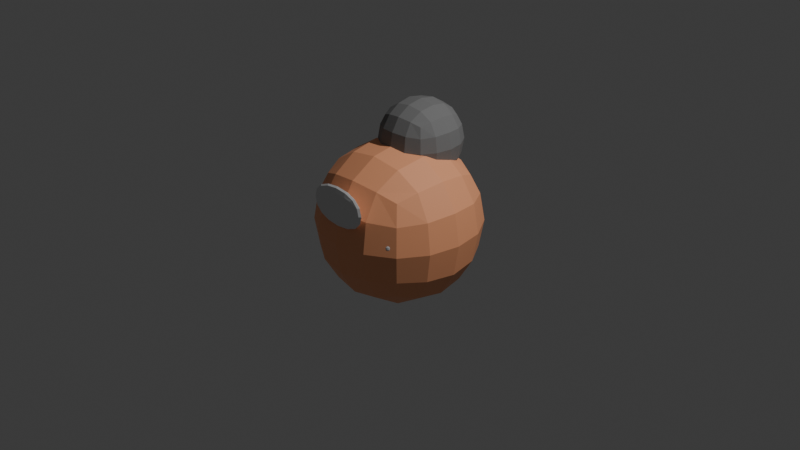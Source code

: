 # Source: model.blend  (saved by Blender 5.1.29; exported with 4.5.12 LTS)
import bpy
from mathutils import Matrix  # noqa: F401  (used for matrix-valued properties, if any)

bpy.ops.wm.read_factory_settings(use_empty=True)
scene = bpy.context.scene
scene.name = 'Scene'

# ---- collections
col_collection = bpy.data.collections.new('Collection'); scene.collection.children.link(col_collection)

# ---- materials (node trees are filled in below, after node groups)
mat_cube_001_material = bpy.data.materials.new('Cube.001_material')
mat_material = bpy.data.materials.new('Material')
mat_material.alpha_threshold = 0.0
mat_material.use_backface_culling_lightprobe_volume = False
mat_material.roughness = 0.5
mat_material.line_color = (0.0, 0.0, 0.0, 1.0)
mat_cube_002_material = bpy.data.materials.new('Cube.002_material')
mat_cube_003_material = bpy.data.materials.new('Cube.003_material')

# ---- material node trees
mat_cube_001_material.use_nodes = True; mat_cube_001_material.node_tree.nodes.clear()
_N = mat_cube_001_material.node_tree.nodes; _L = mat_cube_001_material.node_tree.links
n0 = _N.new('ShaderNodeBsdfPrincipled'); n0.name = 'Principled BSDF'; n0.location = (-200, 100)
n0.inputs[0].default_value = (1.0, 0.42, 0.21, 1.0)
n0.inputs[2].default_value = 0.65
n1 = _N.new('ShaderNodeOutputMaterial'); n1.name = 'Material Output'; n1.location = (200, 100)
_L.new(n0.outputs[0], n1.inputs[0])
n1.is_active_output = True
mat_material.use_nodes = True; mat_material.node_tree.nodes.clear()
_N = mat_material.node_tree.nodes; _L = mat_material.node_tree.links
n0 = _N.new('ShaderNodeOutputMaterial'); n0.name = 'Material Output'; n0.location = (200, 100)
n1 = _N.new('ShaderNodeBsdfPrincipled'); n1.name = 'Principled BSDF'; n1.location = (-200, 100)
n1.inputs[0].default_value = (1.0, 0.42, 0.21, 1.0)
n1.inputs[2].default_value = 0.65
_L.new(n1.outputs[0], n0.inputs[0])
n0.is_active_output = True
mat_cube_002_material.use_nodes = True; mat_cube_002_material.node_tree.nodes.clear()
_N = mat_cube_002_material.node_tree.nodes; _L = mat_cube_002_material.node_tree.links
n0 = _N.new('ShaderNodeBsdfPrincipled'); n0.name = 'Principled BSDF'; n0.location = (-200, 100)
n0.inputs[0].default_value = (0.2, 0.2, 0.2, 1.0)
n0.inputs[2].default_value = 0.8
n1 = _N.new('ShaderNodeOutputMaterial'); n1.name = 'Material Output'; n1.location = (200, 100)
_L.new(n0.outputs[0], n1.inputs[0])
n1.is_active_output = True
mat_cube_003_material.use_nodes = True; mat_cube_003_material.node_tree.nodes.clear()
_N = mat_cube_003_material.node_tree.nodes; _L = mat_cube_003_material.node_tree.links
n0 = _N.new('ShaderNodeBsdfPrincipled'); n0.name = 'Principled BSDF'; n0.location = (-200, 100)
n0.inputs[0].default_value = (0.2, 0.2, 0.2, 1.0)
n0.inputs[2].default_value = 0.8
n1 = _N.new('ShaderNodeOutputMaterial'); n1.name = 'Material Output'; n1.location = (200, 100)
_L.new(n0.outputs[0], n1.inputs[0])
n1.is_active_output = True

# ---- world
world_world = bpy.data.worlds.new('World'); scene.world = world_world
world_world.use_nodes = True; world_world.node_tree.nodes.clear()
_N = world_world.node_tree.nodes; _L = world_world.node_tree.links
n0 = _N.new('ShaderNodeOutputWorld'); n0.name = 'World Output'; n0.location = (200, 100)
n1 = _N.new('ShaderNodeBackground'); n1.name = 'Background'; n1.location = (-200, 100)
n1.inputs[0].default_value = (0.05088, 0.05088, 0.05088, 1.0)
_L.new(n1.outputs[0], n0.inputs[0])
n0.is_active_output = True
world_world.color = (0.05088, 0.05088, 0.05088)
world_world.sun_shadow_jitter_overblur = 0.0

# ---- cameras
cam_camera = bpy.data.cameras.new('Camera')
cam_camera.clip_end = 100.0
cam_camera.ortho_scale = 7.314

# ---- lights
light_light = bpy.data.lights.new('Light', 'POINT')
light_light.energy = 1000.0
light_light.shadow_soft_size = 0.1

# ---- meshes
me_cube_001 = bpy.data.meshes.new('Cube.001')
me_cube_001.from_pydata([(-0.65, -0.65, -0.65), (-0.65, -0.65, 0.65), (-0.65, 0.65, -0.65), (-0.65, 0.65, 0.65), (0.65, -0.65, -0.65), (0.65, -0.65, 0.65), (0.65, 0.65, -0.65), (0.65, 0.65, 0.65), (1.0, 1.0, 1.0), (1.0, 1.0, -1.0), (1.0, -1.0, 1.0), (1.0, -1.0, -1.0), (-1.0, 1.0, 1.0), (-1.0, 1.0, -1.0), (-1.0, -1.0, 1.0), (-1.0, -1.0, -1.0), (-0.5, -0.1931, 0.2932), (-0.5, -0.2068, 1.293), (-0.5, 0.8068, 0.3069), (-0.5, 0.7931, 1.307), (0.5, -0.1931, 0.2932), (0.5, -0.2068, 1.293), (0.5, 0.8068, 0.3069), (0.5, 0.7931, 1.307), (-0.175, -0.025, 0.375), (-0.175, -0.025, 0.725), (-0.175, 0.325, 0.375), (-0.175, 0.325, 0.725), (0.175, -0.025, 0.375), (0.175, -0.025, 0.725), (0.175, 0.325, 0.375), (0.175, 0.325, 0.725), (-0.175, -0.025, 0.375), (-0.175, -0.025, 0.725), (-0.175, 0.325, 0.375), (-0.175, 0.325, 0.725), (0.175, -0.025, 0.375), (0.175, -0.025, 0.725), (0.175, 0.325, 0.375), (0.175, 0.325, 0.725), (-0.4, -0.85, 0.15), (-0.4, -0.85, 0.65), (-0.4, -0.75, 0.15), (-0.4, -0.75, 0.65), (0.4, -0.85, 0.15), (0.4, -0.85, 0.65), (0.4, -0.75, 0.15), (0.4, -0.75, 0.65), (0.5, -0.5384, 0.02167), (0.5, -0.5417, 0.1416), (0.5117, -0.5395, 0.02164), (0.5117, -0.5428, 0.1416), (0.523, -0.5429, 0.02154), (0.523, -0.5462, 0.1415), (0.5333, -0.5485, 0.02139), (0.5333, -0.5518, 0.1413), (0.5424, -0.5559, 0.02119), (0.5424, -0.5592, 0.1411), (0.5499, -0.565, 0.02094), (0.5499, -0.5683, 0.1409), (0.5554, -0.5754, 0.02065), (0.5554, -0.5787, 0.1406), (0.5588, -0.5867, 0.02034), (0.5588, -0.5899, 0.1403), (0.56, -0.5984, 0.02002), (0.56, -0.6016, 0.14), (0.5588, -0.6101, 0.0197), (0.5588, -0.6133, 0.1397), (0.5554, -0.6213, 0.01939), (0.5554, -0.6246, 0.1393), (0.5499, -0.6317, 0.01911), (0.5499, -0.635, 0.1391), (0.5424, -0.6408, 0.01886), (0.5424, -0.6441, 0.1388), (0.5333, -0.6482, 0.01866), (0.5333, -0.6515, 0.1386), (0.523, -0.6538, 0.0185), (0.523, -0.6571, 0.1385), (0.5117, -0.6572, 0.01841), (0.5117, -0.6605, 0.1384), (0.5, -0.6583, 0.01838), (0.5, -0.6616, 0.1383), (0.4883, -0.6572, 0.01841), (0.4883, -0.6605, 0.1384), (0.477, -0.6538, 0.0185), (0.477, -0.6571, 0.1385), (0.4667, -0.6482, 0.01866), (0.4667, -0.6515, 0.1386), (0.4576, -0.6408, 0.01886), (0.4576, -0.6441, 0.1388), (0.4501, -0.6317, 0.01911), (0.4501, -0.635, 0.1391), (0.4446, -0.6213, 0.01939), (0.4446, -0.6246, 0.1393), (0.4412, -0.6101, 0.0197), (0.4412, -0.6133, 0.1397), (0.44, -0.5984, 0.02002), (0.44, -0.6016, 0.14), (0.4412, -0.5867, 0.02034), (0.4412, -0.5899, 0.1403), (0.4446, -0.5754, 0.02065), (0.4446, -0.5787, 0.1406), (0.4501, -0.565, 0.02094), (0.4501, -0.5683, 0.1409), (0.4576, -0.5559, 0.02119), (0.4576, -0.5592, 0.1411), (0.4667, -0.5485, 0.02139), (0.4667, -0.5518, 0.1413), (0.477, -0.5429, 0.02154), (0.477, -0.5462, 0.1415), (0.4883, -0.5395, 0.02164), (0.4883, -0.5428, 0.1416), (-0.3, 0.2, 0.45), (-0.3, 0.2, 1.05), (-0.3, 0.8, 0.45), (-0.3, 0.8, 1.05), (0.3, 0.2, 0.45), (0.3, 0.2, 1.05), (0.3, 0.8, 0.45), (0.3, 0.8, 1.05)], [], [(0, 1, 3, 2), (2, 3, 7, 6), (6, 7, 5, 4), (4, 5, 1, 0), (2, 6, 4, 0), (7, 3, 1, 5), (8, 12, 14, 10), (11, 10, 14, 15), (15, 14, 12, 13), (13, 9, 11, 15), (9, 8, 10, 11), (13, 12, 8, 9), (16, 17, 19, 18), (18, 19, 23, 22), (22, 23, 21, 20), (20, 21, 17, 16), (18, 22, 20, 16), (23, 19, 17, 21), (24, 25, 27, 26), (26, 27, 31, 30), (30, 31, 29, 28), (28, 29, 25, 24), (26, 30, 28, 24), (31, 27, 25, 29), (32, 33, 35, 34), (34, 35, 39, 38), (38, 39, 37, 36), (36, 37, 33, 32), (34, 38, 36, 32), (39, 35, 33, 37), (40, 41, 43, 42), (42, 43, 47, 46), (46, 47, 45, 44), (44, 45, 41, 40), (42, 46, 44, 40), (47, 43, 41, 45), (48, 49, 51, 50), (50, 51, 53, 52), (52, 53, 55, 54), (54, 55, 57, 56), (56, 57, 59, 58), (58, 59, 61, 60), (60, 61, 63, 62), (62, 63, 65, 64), (64, 65, 67, 66), (66, 67, 69, 68), (68, 69, 71, 70), (70, 71, 73, 72), (72, 73, 75, 74), (74, 75, 77, 76), (76, 77, 79, 78), (78, 79, 81, 80), (80, 81, 83, 82), (82, 83, 85, 84), (84, 85, 87, 86), (86, 87, 89, 88), (88, 89, 91, 90), (90, 91, 93, 92), (92, 93, 95, 94), (94, 95, 97, 96), (96, 97, 99, 98), (98, 99, 101, 100), (100, 101, 103, 102), (102, 103, 105, 104), (104, 105, 107, 106), (106, 107, 109, 108), (51, 49, 111, 109, 107, 105, 103, 101, 99, 97, 95, 93, 91, 89, 87, 85, 83, 81, 79, 77, 75, 73, 71, 69, 67, 65, 63, 61, 59, 57, 55, 53), (108, 109, 111, 110), (110, 111, 49, 48), (48, 50, 52, 54, 56, 58, 60, 62, 64, 66, 68, 70, 72, 74, 76, 78, 80, 82, 84, 86, 88, 90, 92, 94, 96, 98, 100, 102, 104, 106, 108, 110), (112, 113, 115, 114), (114, 115, 119, 118), (118, 119, 117, 116), (116, 117, 113, 112), (114, 118, 116, 112), (119, 115, 113, 117)])
me_cube_001.polygons.foreach_set('material_index', [0, 0, 0, 0, 0, 0, 1, 1, 1, 1, 1, 1, 2, 2, 2, 2, 2, 2, 3, 3, 3, 3, 3, 3, 4, 4, 4, 4, 4, 4, 4, 4, 4, 4, 4, 4, 4, 4, 4, 4, 4, 4, 4, 4, 4, 4, 4, 4, 4, 4, 4, 4, 4, 4, 4, 4, 4, 4, 4, 4, 4, 4, 4, 4, 4, 4, 4, 4, 4, 4, 4, 4, 4, 4, 4, 4])
_uv = me_cube_001.uv_layers.new(name='UVMap')
_uv.uv.foreach_set('vector', [0.1857, 0.7572, 2.442e-09, 0.7572, 1.646e-08, 0.5715, 0.1857, 0.5715, 0.9286, 0.7572, 0.7429, 0.7572, 0.7429, 0.5715, 0.9286, 0.5715, 0.3714, 0.7572, 0.1857, 0.7572, 0.1857, 0.5715, 0.3714, 0.5715, 0.1857, 0.9429, 5.451e-09, 0.9429, 1.947e-08, 0.7572, 0.1857, 0.7572, 0.7429, 0.5715, 0.7429, 0.7572, 0.5572, 0.7572, 0.5572, 0.5715, 0.3714, 0.7572, 0.3714, 0.5715, 0.5572, 0.5715, 0.5572, 0.7572, 7.948e-09, 0.5715, 2.952e-08, 0.2857, 0.2857, 0.2857, 0.2857, 0.5715, 0.8571, 0.5715, 0.5714, 0.5715, 0.5714, 0.2857, 0.8571, 0.2857, 0.2857, 0.2857, 1.249e-08, 0.2857, 3.406e-08, 2.572e-15, 0.2857, 2.157e-08, 0.5714, 0.2857, 0.5714, 0.5715, 0.2857, 0.5715, 0.2857, 0.2857, 0.5715, 0.2857, 0.2857, 0.2857, 0.2857, 4.541e-09, 0.5715, 2.611e-08, 0.8572, 0.2857, 0.5715, 0.2857, 0.5715, -7.948e-09, 0.8572, 1.362e-08, 0.4714, 0.9, 0.4714, 0.7572, 0.6143, 0.7572, 0.6143, 0.9, 0.3286, 0.9, 0.1857, 0.9, 0.1857, 0.7572, 0.3286, 0.7572, 0.6143, 0.7572, 0.7572, 0.7572, 0.7572, 0.9, 0.6143, 0.9, 0.4714, 0.9, 0.3286, 0.9, 0.3286, 0.7572, 0.4714, 0.7572, 0.9, 0.7572, 0.9, 0.9, 0.7572, 0.9, 0.7572, 0.7572, 0.8571, 0.4286, 0.8571, 0.2857, 1.0, 0.2857, 1.0, 0.4286, 0.3571, 0.95, 0.3571, 0.9, 0.4071, 0.9, 0.4071, 0.95, 0.8072, 0.95, 0.7572, 0.95, 0.7572, 0.9, 0.8072, 0.9, 0.4571, 0.95, 0.4071, 0.95, 0.4071, 0.9, 0.4571, 0.9, 0.8572, 0.95, 0.8072, 0.95, 0.8072, 0.9, 0.8572, 0.9, 0.7071, 0.9, 0.7071, 0.95, 0.6571, 0.95, 0.6571, 0.9, 0.5571, 0.95, 0.5571, 0.9, 0.6071, 0.9, 0.6071, 0.95, 0.4571, 0.95, 0.4571, 0.9, 0.5071, 0.9, 0.5071, 0.95, 0.9786, 0.4786, 0.9286, 0.4786, 0.9286, 0.4286, 0.9786, 0.4286, 0.5571, 0.95, 0.5071, 0.95, 0.5071, 0.9, 0.5571, 0.9, 0.9786, 0.5286, 0.9286, 0.5286, 0.9286, 0.4786, 0.9786, 0.4786, 0.7571, 0.9, 0.7571, 0.95, 0.7071, 0.95, 0.7071, 0.9, 0.6071, 0.95, 0.6071, 0.9, 0.6571, 0.9, 0.6571, 0.95, 0.9286, 0.7572, 0.9286, 0.6857, 0.9429, 0.6857, 0.9429, 0.7572, 0.9286, 0.1143, 0.8572, 0.1143, 0.8572, 8.485e-10, 0.9286, 6.241e-09, 0.9429, 0.07143, 0.9429, 0.0, 0.9571, 0.0, 0.9571, 0.07143, 0.9286, 0.5429, 0.8571, 0.5429, 0.8571, 0.4286, 0.9286, 0.4286, 0.9429, 0.5715, 0.9429, 0.6857, 0.9286, 0.6857, 0.9286, 0.5715, 0.9286, 0.1143, 0.9286, -2.274e-09, 0.9429, -1.196e-09, 0.9429, 0.1143, 0.8973, 0.56, 0.8973, 0.5429, 0.899, 0.5429, 0.899, 0.56, 0.899, 0.56, 0.899, 0.5429, 0.9006, 0.5429, 0.9006, 0.56, 0.9006, 0.56, 0.9006, 0.5429, 0.9021, 0.5429, 0.9021, 0.56, 0.9021, 0.56, 0.9021, 0.5429, 0.9034, 0.5429, 0.9034, 0.5601, 0.8693, 0.9172, 0.8693, 0.9, 0.8706, 0.9, 0.8706, 0.9172, 0.8706, 0.9172, 0.8706, 0.9, 0.8721, 0.9, 0.8721, 0.9172, 0.8721, 0.9172, 0.8721, 0.9, 0.8737, 0.9, 0.8737, 0.9172, 0.8737, 0.9172, 0.8737, 0.9, 0.8753, 0.9, 0.8753, 0.9172, 0.8753, 0.9172, 0.8753, 0.9, 0.877, 0.9, 0.877, 0.9172, 0.877, 0.9172, 0.877, 0.9, 0.8786, 0.9, 0.8786, 0.9172, 0.8786, 0.9172, 0.8786, 0.9, 0.8801, 0.9, 0.8801, 0.9172, 0.8801, 0.9172, 0.8801, 0.9, 0.8814, 0.9, 0.8814, 0.9172, 0.9034, 0.56, 0.9034, 0.5429, 0.9047, 0.5429, 0.9047, 0.56, 0.9047, 0.56, 0.9047, 0.5429, 0.9062, 0.5429, 0.9062, 0.56, 0.9062, 0.56, 0.9062, 0.5429, 0.9078, 0.5429, 0.9078, 0.5601, 0.9078, 0.5601, 0.9078, 0.5429, 0.9094, 0.5429, 0.9094, 0.5601, 0.9094, 0.5601, 0.9094, 0.5429, 0.9111, 0.5429, 0.9111, 0.5601, 0.9111, 0.5601, 0.9111, 0.5429, 0.9127, 0.5429, 0.9127, 0.56, 0.9127, 0.56, 0.9127, 0.5429, 0.9142, 0.5429, 0.9142, 0.56, 0.9142, 0.56, 0.9142, 0.5429, 0.9155, 0.5429, 0.9155, 0.56, 0.8572, 0.9172, 0.8572, 0.9, 0.8584, 0.9, 0.8584, 0.9172, 0.8584, 0.9172, 0.8584, 0.9, 0.8599, 0.9, 0.8599, 0.9172, 0.8599, 0.9172, 0.8599, 0.9, 0.8615, 0.9, 0.8615, 0.9172, 0.8615, 0.9172, 0.8615, 0.9, 0.8632, 0.9, 0.8632, 0.9172, 0.8632, 0.9172, 0.8632, 0.9, 0.8649, 0.9, 0.8649, 0.9172, 0.8649, 0.9172, 0.8649, 0.9, 0.8665, 0.9, 0.8665, 0.9172, 0.8665, 0.9172, 0.8665, 0.9, 0.868, 0.9, 0.868, 0.9172, 0.868, 0.9172, 0.868, 0.9, 0.8693, 0.9, 0.8693, 0.9172, 0.8913, 0.5601, 0.8913, 0.5429, 0.8926, 0.5429, 0.8926, 0.56, 0.8926, 0.56, 0.8926, 0.5429, 0.894, 0.5429, 0.894, 0.56, 0.8742, 0.5522, 0.8742, 0.5506, 0.8745, 0.5489, 0.8752, 0.5474, 0.8761, 0.546, 0.8773, 0.5448, 0.8787, 0.5438, 0.8802, 0.5432, 0.8819, 0.5429, 0.8836, 0.5429, 0.8852, 0.5432, 0.8868, 0.5438, 0.8882, 0.5448, 0.8894, 0.546, 0.8903, 0.5474, 0.8909, 0.5489, 0.8913, 0.5506, 0.8913, 0.5522, 0.8909, 0.5539, 0.8903, 0.5554, 0.8894, 0.5568, 0.8882, 0.558, 0.8868, 0.559, 0.8852, 0.5596, 0.8836, 0.5599, 0.8819, 0.5599, 0.8802, 0.5596, 0.8787, 0.559, 0.8773, 0.558, 0.8761, 0.5568, 0.8752, 0.5554, 0.8745, 0.5539, 0.894, 0.56, 0.894, 0.5429, 0.8956, 0.5429, 0.8956, 0.56, 0.8956, 0.56, 0.8956, 0.5429, 0.8973, 0.5429, 0.8973, 0.56, 0.8742, 0.5506, 0.8742, 0.5522, 0.8739, 0.5539, 0.8732, 0.5554, 0.8723, 0.5568, 0.8711, 0.558, 0.8697, 0.559, 0.8682, 0.5596, 0.8665, 0.5599, 0.8648, 0.5599, 0.8632, 0.5596, 0.8616, 0.559, 0.8602, 0.558, 0.859, 0.5568, 0.8581, 0.5554, 0.8575, 0.5539, 0.8571, 0.5522, 0.8571, 0.5506, 0.8575, 0.5489, 0.8581, 0.5474, 0.859, 0.546, 0.8602, 0.5448, 0.8616, 0.5438, 0.8632, 0.5432, 0.8648, 0.5429, 0.8665, 0.5429, 0.8682, 0.5432, 0.8697, 0.5438, 0.8711, 0.5448, 0.8723, 0.546, 0.8732, 0.5474, 0.8739, 0.5489, 0.9429, 0.2, 0.8572, 0.2, 0.8572, 0.1143, 0.9429, 0.1143, 0.2714, 0.9858, 0.1857, 0.9858, 0.1857, 0.9, 0.2714, 0.9, 0.9429, 0.2857, 0.8572, 0.2857, 0.8572, 0.2, 0.9429, 0.2, 0.3571, 0.9858, 0.2714, 0.9858, 0.2714, 0.9, 0.3571, 0.9, 0.9857, 0.7572, 0.9857, 0.8429, 0.9, 0.8429, 0.9, 0.7572, 0.9, 0.9286, 0.9, 0.8429, 0.9857, 0.8429, 0.9857, 0.9286])
me_cube_001.materials.append(mat_cube_001_material)
me_cube_001.materials.append(mat_material)
me_cube_001.materials.append(mat_cube_002_material)
me_cube_001.materials.append(mat_cube_003_material)
me_cube_001.materials.append(None)
me_cube_001.update()

# ---- objects
ob_light = bpy.data.objects.new('Light', light_light)
ob_camera = bpy.data.objects.new('Camera', cam_camera)
ob_phonestand_orange = bpy.data.objects.new('PhoneStand_Orange', me_cube_001)

# ---- transforms, parenting, visibility, modifiers, constraints
ob_light.location = (4.076, 1.005, 5.904)
ob_light.rotation_euler = (0.6503, 0.05522, 1.866)
ob_light.lock_rotations_4d = False
ob_light.empty_display_type = 'ARROWS'
ob_light.color = (0.0, 0.0, 0.0, 0.0)
ob_light.lineart.crease_threshold = 0.0
ob_camera.location = (7.359, -6.926, 4.958)
ob_camera.rotation_euler = (1.109, 0.0, 0.8149)
ob_camera.lock_rotations_4d = False
ob_camera.empty_display_type = 'ARROWS'
ob_camera.color = (0.0, 0.0, 0.0, 0.0)
ob_camera.display_type = 'WIRE'
ob_camera.lineart.crease_threshold = 0.0
ob_phonestand_orange.location = (0.0, 0.0, 0.0)
_m = ob_phonestand_orange.modifiers.new('Boolean', 'BOOLEAN')
_m = ob_phonestand_orange.modifiers.new('Subsurf', 'SUBSURF')

# ---- collection membership
col_collection.objects.link(ob_light)
col_collection.objects.link(ob_camera)
col_collection.objects.link(ob_phonestand_orange)

# ---- scene / render settings (as saved in the file)
scene.camera = ob_camera
scene.frame_start = 1; scene.frame_end = 250; scene.frame_set(1)
scene.render.engine = 'BLENDER_EEVEE_NEXT'
scene.render.bake_bias = 0.0
scene.render.bake_samples = 0
scene.cycles.sampling_pattern = 'TABULATED_SOBOL'
scene.eevee.use_volume_custom_range = False
bpy.context.view_layer.update()
